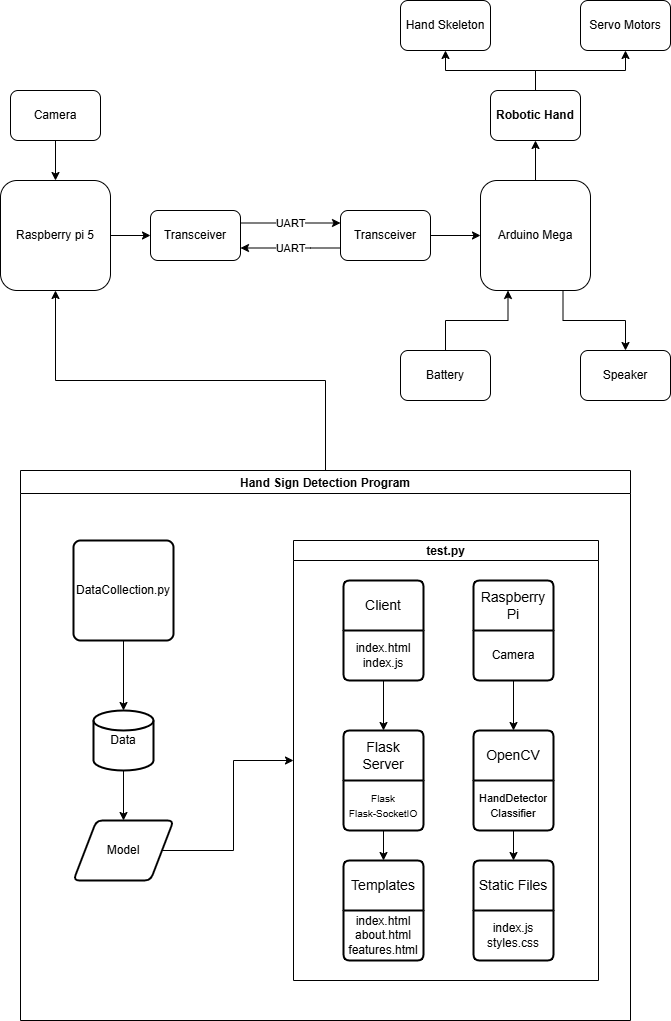

The diagram above was exported from draw.io. Its source (the exported page's mxGraphModel, read from the mxfile embedded in the PNG):
<mxGraphModel dx="993" dy="615" grid="1" gridSize="10" guides="1" tooltips="1" connect="1" arrows="1" fold="1" page="1" pageScale="1" pageWidth="850" pageHeight="1100" math="0" shadow="0">
  <root>
    <mxCell id="0" />
    <mxCell id="1" parent="0" />
    <mxCell id="R2i5X8xXAebrUuqG3zIM-3" style="edgeStyle=orthogonalEdgeStyle;rounded=0;orthogonalLoop=1;jettySize=auto;html=1;exitX=1;exitY=0.5;exitDx=0;exitDy=0;entryX=0;entryY=0.5;entryDx=0;entryDy=0;" edge="1" parent="1" source="R2i5X8xXAebrUuqG3zIM-1" target="R2i5X8xXAebrUuqG3zIM-2">
      <mxGeometry relative="1" as="geometry">
        <mxPoint x="240" y="305" as="targetPoint" />
      </mxGeometry>
    </mxCell>
    <mxCell id="R2i5X8xXAebrUuqG3zIM-1" value="Raspberry pi 5" style="rounded=1;whiteSpace=wrap;html=1;" vertex="1" parent="1">
      <mxGeometry x="90" y="220" width="110" height="110" as="geometry" />
    </mxCell>
    <mxCell id="R2i5X8xXAebrUuqG3zIM-8" value="UART" style="edgeStyle=orthogonalEdgeStyle;rounded=0;orthogonalLoop=1;jettySize=auto;html=1;exitX=1;exitY=0.25;exitDx=0;exitDy=0;entryX=0;entryY=0.25;entryDx=0;entryDy=0;" edge="1" parent="1" source="R2i5X8xXAebrUuqG3zIM-2" target="R2i5X8xXAebrUuqG3zIM-6">
      <mxGeometry relative="1" as="geometry" />
    </mxCell>
    <mxCell id="R2i5X8xXAebrUuqG3zIM-2" value="Transceiver" style="rounded=1;whiteSpace=wrap;html=1;" vertex="1" parent="1">
      <mxGeometry x="240" y="250" width="90" height="50" as="geometry" />
    </mxCell>
    <mxCell id="R2i5X8xXAebrUuqG3zIM-14" value="" style="edgeStyle=orthogonalEdgeStyle;rounded=0;orthogonalLoop=1;jettySize=auto;html=1;" edge="1" parent="1" source="R2i5X8xXAebrUuqG3zIM-5" target="R2i5X8xXAebrUuqG3zIM-13">
      <mxGeometry relative="1" as="geometry" />
    </mxCell>
    <mxCell id="R2i5X8xXAebrUuqG3zIM-31" style="edgeStyle=orthogonalEdgeStyle;rounded=0;orthogonalLoop=1;jettySize=auto;html=1;exitX=0.75;exitY=1;exitDx=0;exitDy=0;entryX=0.5;entryY=0;entryDx=0;entryDy=0;" edge="1" parent="1" source="R2i5X8xXAebrUuqG3zIM-5" target="R2i5X8xXAebrUuqG3zIM-25">
      <mxGeometry relative="1" as="geometry" />
    </mxCell>
    <mxCell id="R2i5X8xXAebrUuqG3zIM-5" value="Arduino Mega" style="rounded=1;whiteSpace=wrap;html=1;" vertex="1" parent="1">
      <mxGeometry x="570" y="220" width="110" height="110" as="geometry" />
    </mxCell>
    <mxCell id="R2i5X8xXAebrUuqG3zIM-10" value="UART" style="edgeStyle=orthogonalEdgeStyle;rounded=0;orthogonalLoop=1;jettySize=auto;html=1;exitX=0;exitY=0.75;exitDx=0;exitDy=0;entryX=1;entryY=0.75;entryDx=0;entryDy=0;" edge="1" parent="1" source="R2i5X8xXAebrUuqG3zIM-6" target="R2i5X8xXAebrUuqG3zIM-2">
      <mxGeometry relative="1" as="geometry">
        <Array as="points">
          <mxPoint x="400" y="288" />
          <mxPoint x="400" y="288" />
        </Array>
      </mxGeometry>
    </mxCell>
    <mxCell id="R2i5X8xXAebrUuqG3zIM-15" value="" style="edgeStyle=orthogonalEdgeStyle;rounded=0;orthogonalLoop=1;jettySize=auto;html=1;" edge="1" parent="1" source="R2i5X8xXAebrUuqG3zIM-6" target="R2i5X8xXAebrUuqG3zIM-5">
      <mxGeometry relative="1" as="geometry" />
    </mxCell>
    <mxCell id="R2i5X8xXAebrUuqG3zIM-6" value="Transceiver" style="rounded=1;whiteSpace=wrap;html=1;" vertex="1" parent="1">
      <mxGeometry x="430" y="250" width="90" height="50" as="geometry" />
    </mxCell>
    <mxCell id="R2i5X8xXAebrUuqG3zIM-12" value="" style="edgeStyle=orthogonalEdgeStyle;rounded=0;orthogonalLoop=1;jettySize=auto;html=1;" edge="1" parent="1" source="R2i5X8xXAebrUuqG3zIM-11" target="R2i5X8xXAebrUuqG3zIM-1">
      <mxGeometry relative="1" as="geometry" />
    </mxCell>
    <mxCell id="R2i5X8xXAebrUuqG3zIM-11" value="Camera" style="rounded=1;whiteSpace=wrap;html=1;" vertex="1" parent="1">
      <mxGeometry x="100" y="130" width="90" height="50" as="geometry" />
    </mxCell>
    <mxCell id="R2i5X8xXAebrUuqG3zIM-22" style="edgeStyle=orthogonalEdgeStyle;rounded=0;orthogonalLoop=1;jettySize=auto;html=1;entryX=0.5;entryY=1;entryDx=0;entryDy=0;" edge="1" parent="1" source="R2i5X8xXAebrUuqG3zIM-13" target="R2i5X8xXAebrUuqG3zIM-16">
      <mxGeometry relative="1" as="geometry" />
    </mxCell>
    <mxCell id="R2i5X8xXAebrUuqG3zIM-23" style="edgeStyle=orthogonalEdgeStyle;rounded=0;orthogonalLoop=1;jettySize=auto;html=1;entryX=0.5;entryY=1;entryDx=0;entryDy=0;" edge="1" parent="1" source="R2i5X8xXAebrUuqG3zIM-13" target="R2i5X8xXAebrUuqG3zIM-17">
      <mxGeometry relative="1" as="geometry" />
    </mxCell>
    <mxCell id="R2i5X8xXAebrUuqG3zIM-13" value="Robotic Hand" style="rounded=1;whiteSpace=wrap;html=1;fontStyle=1" vertex="1" parent="1">
      <mxGeometry x="580" y="130" width="90" height="50" as="geometry" />
    </mxCell>
    <mxCell id="R2i5X8xXAebrUuqG3zIM-16" value="Hand Skeleton" style="rounded=1;whiteSpace=wrap;html=1;" vertex="1" parent="1">
      <mxGeometry x="490" y="40" width="90" height="50" as="geometry" />
    </mxCell>
    <mxCell id="R2i5X8xXAebrUuqG3zIM-17" value="Servo Motors" style="rounded=1;whiteSpace=wrap;html=1;" vertex="1" parent="1">
      <mxGeometry x="670" y="40" width="90" height="50" as="geometry" />
    </mxCell>
    <mxCell id="R2i5X8xXAebrUuqG3zIM-30" style="edgeStyle=orthogonalEdgeStyle;rounded=0;orthogonalLoop=1;jettySize=auto;html=1;entryX=0.25;entryY=1;entryDx=0;entryDy=0;" edge="1" parent="1" source="R2i5X8xXAebrUuqG3zIM-24" target="R2i5X8xXAebrUuqG3zIM-5">
      <mxGeometry relative="1" as="geometry" />
    </mxCell>
    <mxCell id="R2i5X8xXAebrUuqG3zIM-24" value="Battery" style="rounded=1;whiteSpace=wrap;html=1;" vertex="1" parent="1">
      <mxGeometry x="490" y="390" width="90" height="50" as="geometry" />
    </mxCell>
    <mxCell id="R2i5X8xXAebrUuqG3zIM-25" value="Speaker" style="rounded=1;whiteSpace=wrap;html=1;" vertex="1" parent="1">
      <mxGeometry x="670" y="390" width="90" height="50" as="geometry" />
    </mxCell>
    <mxCell id="R2i5X8xXAebrUuqG3zIM-49" style="edgeStyle=orthogonalEdgeStyle;rounded=0;orthogonalLoop=1;jettySize=auto;html=1;entryX=0.5;entryY=0;entryDx=0;entryDy=0;" edge="1" parent="1" source="R2i5X8xXAebrUuqG3zIM-33" target="R2i5X8xXAebrUuqG3zIM-48">
      <mxGeometry relative="1" as="geometry" />
    </mxCell>
    <mxCell id="R2i5X8xXAebrUuqG3zIM-33" value="Data" style="strokeWidth=2;html=1;shape=mxgraph.flowchart.database;whiteSpace=wrap;" vertex="1" parent="1">
      <mxGeometry x="183" y="750" width="60" height="60" as="geometry" />
    </mxCell>
    <mxCell id="R2i5X8xXAebrUuqG3zIM-51" value="" style="edgeStyle=orthogonalEdgeStyle;rounded=0;orthogonalLoop=1;jettySize=auto;html=1;" edge="1" parent="1" source="R2i5X8xXAebrUuqG3zIM-44" target="R2i5X8xXAebrUuqG3zIM-33">
      <mxGeometry relative="1" as="geometry" />
    </mxCell>
    <mxCell id="R2i5X8xXAebrUuqG3zIM-44" value="DataCollection.py" style="rounded=1;whiteSpace=wrap;html=1;absoluteArcSize=1;arcSize=14;strokeWidth=2;" vertex="1" parent="1">
      <mxGeometry x="163" y="580" width="100" height="100" as="geometry" />
    </mxCell>
    <mxCell id="R2i5X8xXAebrUuqG3zIM-66" style="edgeStyle=orthogonalEdgeStyle;rounded=0;orthogonalLoop=1;jettySize=auto;html=1;exitX=1;exitY=0.5;exitDx=0;exitDy=0;entryX=0;entryY=0.5;entryDx=0;entryDy=0;" edge="1" parent="1" source="R2i5X8xXAebrUuqG3zIM-48" target="R2i5X8xXAebrUuqG3zIM-54">
      <mxGeometry relative="1" as="geometry" />
    </mxCell>
    <mxCell id="R2i5X8xXAebrUuqG3zIM-48" value="Model" style="shape=parallelogram;html=1;strokeWidth=2;perimeter=parallelogramPerimeter;whiteSpace=wrap;rounded=1;arcSize=12;size=0.23;" vertex="1" parent="1">
      <mxGeometry x="163" y="860" width="100" height="60" as="geometry" />
    </mxCell>
    <mxCell id="R2i5X8xXAebrUuqG3zIM-54" value="test.py" style="swimlane;startSize=20;" vertex="1" parent="1">
      <mxGeometry x="383" y="580" width="305" height="440" as="geometry">
        <mxRectangle x="470" y="560" width="90" height="30" as="alternateBounds" />
      </mxGeometry>
    </mxCell>
    <mxCell id="R2i5X8xXAebrUuqG3zIM-39" value="Client" style="swimlane;childLayout=stackLayout;horizontal=1;startSize=50;horizontalStack=0;rounded=1;fontSize=14;fontStyle=0;strokeWidth=2;resizeParent=0;resizeLast=1;shadow=0;dashed=0;align=center;arcSize=4;whiteSpace=wrap;html=1;glass=0;swimlaneLine=1;gradientColor=none;verticalAlign=middle;" vertex="1" parent="R2i5X8xXAebrUuqG3zIM-54">
      <mxGeometry x="50" y="40" width="80" height="100" as="geometry" />
    </mxCell>
    <mxCell id="R2i5X8xXAebrUuqG3zIM-40" value="index.html&lt;div&gt;index.js&lt;/div&gt;" style="align=center;strokeColor=none;fillColor=none;spacingLeft=4;spacingRight=4;fontSize=12;verticalAlign=middle;resizable=0;rotatable=0;part=1;html=1;whiteSpace=wrap;" vertex="1" parent="R2i5X8xXAebrUuqG3zIM-39">
      <mxGeometry y="50" width="80" height="50" as="geometry" />
    </mxCell>
    <mxCell id="R2i5X8xXAebrUuqG3zIM-41" value="Raspberry Pi" style="swimlane;childLayout=stackLayout;horizontal=1;startSize=50;horizontalStack=0;rounded=1;fontSize=14;fontStyle=0;strokeWidth=2;resizeParent=0;resizeLast=1;shadow=0;dashed=0;align=center;arcSize=4;whiteSpace=wrap;html=1;glass=0;swimlaneLine=1;gradientColor=none;verticalAlign=middle;" vertex="1" parent="R2i5X8xXAebrUuqG3zIM-54">
      <mxGeometry x="180" y="40" width="80" height="100" as="geometry" />
    </mxCell>
    <mxCell id="R2i5X8xXAebrUuqG3zIM-42" value="&lt;div&gt;Camera&lt;/div&gt;" style="align=center;strokeColor=none;fillColor=none;spacingLeft=4;spacingRight=4;fontSize=12;verticalAlign=middle;resizable=0;rotatable=0;part=1;html=1;whiteSpace=wrap;" vertex="1" parent="R2i5X8xXAebrUuqG3zIM-41">
      <mxGeometry y="50" width="80" height="50" as="geometry" />
    </mxCell>
    <mxCell id="R2i5X8xXAebrUuqG3zIM-55" value="Flask Server" style="swimlane;childLayout=stackLayout;horizontal=1;startSize=50;horizontalStack=0;rounded=1;fontSize=14;fontStyle=0;strokeWidth=2;resizeParent=0;resizeLast=1;shadow=0;dashed=0;align=center;arcSize=4;whiteSpace=wrap;html=1;glass=0;swimlaneLine=1;gradientColor=none;verticalAlign=middle;" vertex="1" parent="R2i5X8xXAebrUuqG3zIM-54">
      <mxGeometry x="50" y="190" width="80" height="100" as="geometry" />
    </mxCell>
    <mxCell id="R2i5X8xXAebrUuqG3zIM-56" value="&lt;font style=&quot;font-size: 10px;&quot;&gt;Flask&lt;/font&gt;&lt;div&gt;&lt;font style=&quot;font-size: 10px;&quot;&gt;Flask-SocketIO&lt;/font&gt;&lt;/div&gt;" style="align=center;strokeColor=none;fillColor=none;spacingLeft=4;spacingRight=4;fontSize=12;verticalAlign=middle;resizable=0;rotatable=0;part=1;html=1;whiteSpace=wrap;" vertex="1" parent="R2i5X8xXAebrUuqG3zIM-55">
      <mxGeometry y="50" width="80" height="50" as="geometry" />
    </mxCell>
    <mxCell id="R2i5X8xXAebrUuqG3zIM-57" value="OpenCV" style="swimlane;childLayout=stackLayout;horizontal=1;startSize=50;horizontalStack=0;rounded=1;fontSize=14;fontStyle=0;strokeWidth=2;resizeParent=0;resizeLast=1;shadow=0;dashed=0;align=center;arcSize=4;whiteSpace=wrap;html=1;glass=0;swimlaneLine=1;gradientColor=none;verticalAlign=middle;" vertex="1" parent="R2i5X8xXAebrUuqG3zIM-54">
      <mxGeometry x="180" y="190" width="80" height="100" as="geometry" />
    </mxCell>
    <mxCell id="R2i5X8xXAebrUuqG3zIM-58" value="&lt;font style=&quot;font-size: 11px;&quot;&gt;HandDetector&lt;/font&gt;&lt;div&gt;&lt;font style=&quot;font-size: 11px;&quot;&gt;Classifier&lt;/font&gt;&lt;/div&gt;" style="align=center;strokeColor=none;fillColor=none;spacingLeft=4;spacingRight=4;fontSize=12;verticalAlign=middle;resizable=0;rotatable=0;part=1;html=1;whiteSpace=wrap;" vertex="1" parent="R2i5X8xXAebrUuqG3zIM-57">
      <mxGeometry y="50" width="80" height="50" as="geometry" />
    </mxCell>
    <mxCell id="R2i5X8xXAebrUuqG3zIM-59" value="Templates" style="swimlane;childLayout=stackLayout;horizontal=1;startSize=50;horizontalStack=0;rounded=1;fontSize=14;fontStyle=0;strokeWidth=2;resizeParent=0;resizeLast=1;shadow=0;dashed=0;align=center;arcSize=4;whiteSpace=wrap;html=1;glass=0;swimlaneLine=1;gradientColor=none;verticalAlign=middle;" vertex="1" parent="R2i5X8xXAebrUuqG3zIM-54">
      <mxGeometry x="50" y="320" width="80" height="100" as="geometry" />
    </mxCell>
    <mxCell id="R2i5X8xXAebrUuqG3zIM-60" value="index.html&lt;div&gt;about.html&lt;/div&gt;&lt;div&gt;features.html&lt;/div&gt;" style="align=center;strokeColor=none;fillColor=none;spacingLeft=4;spacingRight=4;fontSize=12;verticalAlign=middle;resizable=0;rotatable=0;part=1;html=1;whiteSpace=wrap;" vertex="1" parent="R2i5X8xXAebrUuqG3zIM-59">
      <mxGeometry y="50" width="80" height="50" as="geometry" />
    </mxCell>
    <mxCell id="R2i5X8xXAebrUuqG3zIM-61" value="Static Files" style="swimlane;childLayout=stackLayout;horizontal=1;startSize=50;horizontalStack=0;rounded=1;fontSize=14;fontStyle=0;strokeWidth=2;resizeParent=0;resizeLast=1;shadow=0;dashed=0;align=center;arcSize=4;whiteSpace=wrap;html=1;glass=0;swimlaneLine=1;gradientColor=none;verticalAlign=middle;" vertex="1" parent="R2i5X8xXAebrUuqG3zIM-54">
      <mxGeometry x="180" y="320" width="80" height="100" as="geometry" />
    </mxCell>
    <mxCell id="R2i5X8xXAebrUuqG3zIM-62" value="index.js&lt;div&gt;styles.css&lt;/div&gt;" style="align=center;strokeColor=none;fillColor=none;spacingLeft=4;spacingRight=4;fontSize=12;verticalAlign=middle;resizable=0;rotatable=0;part=1;html=1;whiteSpace=wrap;" vertex="1" parent="R2i5X8xXAebrUuqG3zIM-61">
      <mxGeometry y="50" width="80" height="50" as="geometry" />
    </mxCell>
    <mxCell id="R2i5X8xXAebrUuqG3zIM-70" style="edgeStyle=orthogonalEdgeStyle;rounded=0;orthogonalLoop=1;jettySize=auto;html=1;exitX=0.5;exitY=1;exitDx=0;exitDy=0;entryX=0.5;entryY=0;entryDx=0;entryDy=0;" edge="1" parent="R2i5X8xXAebrUuqG3zIM-54" source="R2i5X8xXAebrUuqG3zIM-40" target="R2i5X8xXAebrUuqG3zIM-55">
      <mxGeometry relative="1" as="geometry" />
    </mxCell>
    <mxCell id="R2i5X8xXAebrUuqG3zIM-71" style="edgeStyle=orthogonalEdgeStyle;rounded=0;orthogonalLoop=1;jettySize=auto;html=1;exitX=0.5;exitY=1;exitDx=0;exitDy=0;entryX=0.5;entryY=0;entryDx=0;entryDy=0;" edge="1" parent="R2i5X8xXAebrUuqG3zIM-54" source="R2i5X8xXAebrUuqG3zIM-56" target="R2i5X8xXAebrUuqG3zIM-59">
      <mxGeometry relative="1" as="geometry" />
    </mxCell>
    <mxCell id="R2i5X8xXAebrUuqG3zIM-73" style="edgeStyle=orthogonalEdgeStyle;rounded=0;orthogonalLoop=1;jettySize=auto;html=1;exitX=0.5;exitY=1;exitDx=0;exitDy=0;entryX=0.5;entryY=0;entryDx=0;entryDy=0;" edge="1" parent="R2i5X8xXAebrUuqG3zIM-54" source="R2i5X8xXAebrUuqG3zIM-58" target="R2i5X8xXAebrUuqG3zIM-61">
      <mxGeometry relative="1" as="geometry" />
    </mxCell>
    <mxCell id="R2i5X8xXAebrUuqG3zIM-74" style="edgeStyle=orthogonalEdgeStyle;rounded=0;orthogonalLoop=1;jettySize=auto;html=1;exitX=0.5;exitY=1;exitDx=0;exitDy=0;entryX=0.5;entryY=0;entryDx=0;entryDy=0;" edge="1" parent="R2i5X8xXAebrUuqG3zIM-54" source="R2i5X8xXAebrUuqG3zIM-42" target="R2i5X8xXAebrUuqG3zIM-57">
      <mxGeometry relative="1" as="geometry" />
    </mxCell>
    <mxCell id="R2i5X8xXAebrUuqG3zIM-68" style="edgeStyle=orthogonalEdgeStyle;rounded=0;orthogonalLoop=1;jettySize=auto;html=1;entryX=0.5;entryY=1;entryDx=0;entryDy=0;" edge="1" parent="1" source="R2i5X8xXAebrUuqG3zIM-67" target="R2i5X8xXAebrUuqG3zIM-1">
      <mxGeometry relative="1" as="geometry" />
    </mxCell>
    <mxCell id="R2i5X8xXAebrUuqG3zIM-67" value="Hand Sign Detection Program" style="swimlane;" vertex="1" parent="1">
      <mxGeometry x="110" y="510" width="610" height="550" as="geometry" />
    </mxCell>
  </root>
</mxGraphModel>